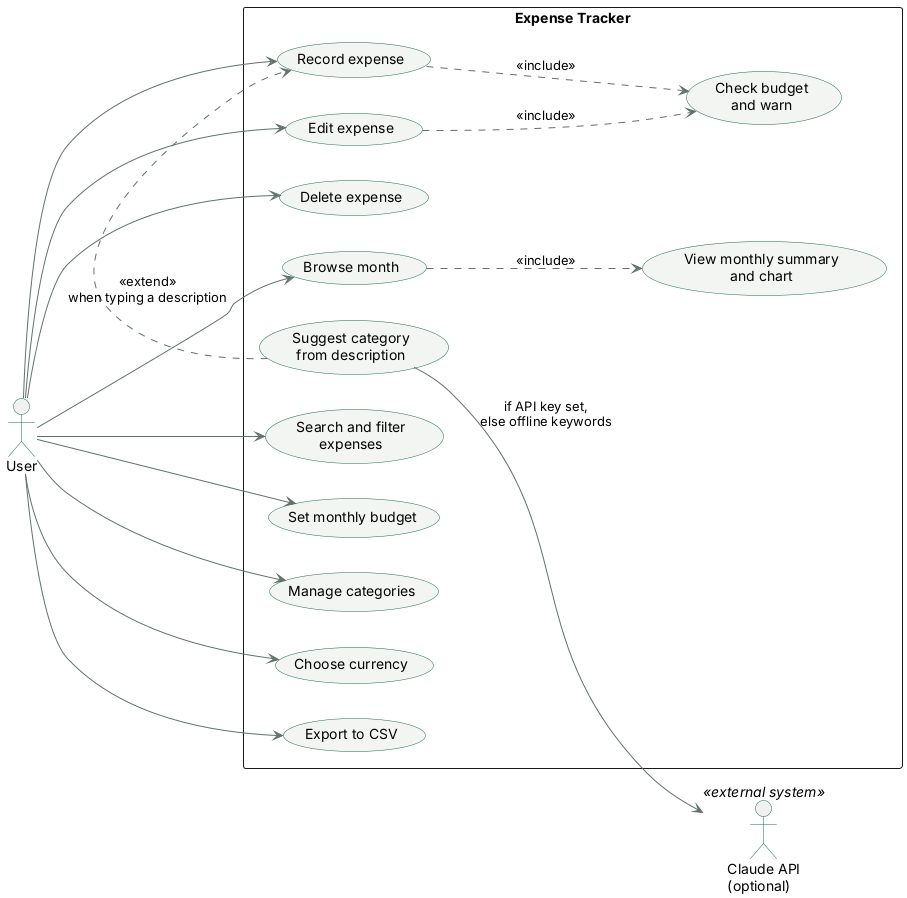

The diagram above was rendered by PlantUML. Its source (embedded in the PNG):
@startuml use-cases
' Use case diagram for Expense Tracker 1.2 (CN7021 Week 4: UML use case diagrams)
left to right direction
skinparam shadowing false
skinparam packageStyle rectangle
skinparam defaultFontName Helvetica
skinparam usecase {
  BackgroundColor #F3F5F2
  BorderColor #1F6B55
  ArrowColor #61716C
}
skinparam actor {
  BorderColor #1F6B55
}

actor "User" as user
actor "Claude API\n(optional)" as claude <<external system>>

rectangle "Expense Tracker" {
  usecase "Record expense" as UC1
  usecase "Edit expense" as UC2
  usecase "Delete expense" as UC3
  usecase "Suggest category\nfrom description" as UC4
  usecase "Check budget\nand warn" as UC5
  usecase "Browse month" as UC6
  usecase "Search and filter\nexpenses" as UC7
  usecase "View monthly summary\nand chart" as UC8
  usecase "Set monthly budget" as UC9
  usecase "Manage categories" as UC10
  usecase "Choose currency" as UC11
  usecase "Export to CSV" as UC12
}

user --> UC1
user --> UC2
user --> UC3
user --> UC6
user --> UC7
user --> UC9
user --> UC10
user --> UC11
user --> UC12

UC1 ..> UC5 : <<include>>
UC2 ..> UC5 : <<include>>
UC4 .> UC1 : <<extend>>\nwhen typing a description
UC6 ..> UC8 : <<include>>
UC4 --> claude : if API key set,\nelse offline keywords

@enduml